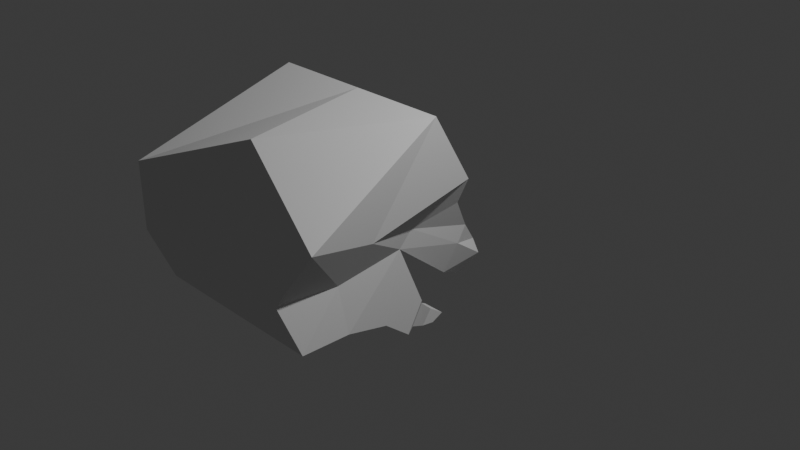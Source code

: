 # Source: 1.0.0_Model.blend  (saved by Blender 4.5.88; exported with 4.5.12 LTS)
import bpy
from mathutils import Matrix  # noqa: F401  (used for matrix-valued properties, if any)

bpy.ops.wm.read_factory_settings(use_empty=True)
scene = bpy.context.scene
scene.name = 'Scene'

# ---- collections
col_collection = bpy.data.collections.new('Collection'); scene.collection.children.link(col_collection)

# ---- world
world_world = bpy.data.worlds.new('World'); scene.world = world_world
world_world.use_nodes = True; world_world.node_tree.nodes.clear()
_N = world_world.node_tree.nodes; _L = world_world.node_tree.links
n0 = _N.new('ShaderNodeOutputWorld'); n0.name = 'World Output'; n0.location = (200, 100)
n1 = _N.new('ShaderNodeBackground'); n1.name = 'Background'; n1.location = (-200, 100)
n1.inputs[0].default_value = (0.05088, 0.05088, 0.05088, 1.0)
_L.new(n1.outputs[0], n0.inputs[0])
n0.is_active_output = True
world_world.color = (0.05088, 0.05088, 0.05088)
world_world.sun_shadow_jitter_overblur = 0.0

# ---- cameras
cam_camera = bpy.data.cameras.new('Camera')
cam_camera.clip_end = 100.0
cam_camera.ortho_scale = 7.314

# ---- lights
light_light = bpy.data.lights.new('Light', 'POINT')
light_light.energy = 1000.0
light_light.shadow_soft_size = 0.1

# ---- meshes
me_plane = bpy.data.meshes.new('Plane')
me_plane.from_pydata([(-0.3287, -0.853, -0.1342), (0.3292, -0.853, -0.1342), (-0.6761, 0.1124, -0.4407), (0.7247, 0.1124, -0.4407), (0.007384, -0.9496, -0.1629), (6.802e-17, 0.0872, -0.3992), (-0.2797, -0.94, 0.254), (0.2809, -0.94, 0.254), (-0.7502, 0.6709, 0.1505), (0.7502, 0.6709, 0.1505), (-0.001414, -0.9995, 0.2596), (4.275e-11, 0.6709, 0.1505), (0.007881, -1.143, -0.02907), (-0.3633, -0.9945, -0.01043), (0.7502, 0.6287, -0.06244), (0.3633, -0.9945, -0.01043), (-0.7502, 0.6287, -0.06244), (0.8738, 0.2818, -0.6922), (-0.5648, -0.36, -0.2551), (0.5486, -0.36, -0.2551), (0.00394, -0.3939, -0.2967), (-0.4797, -0.4226, 0.2804), (0.4797, -0.4226, 0.2804), (0.00394, -0.4817, 0.2804), (-0.5567, -0.3549, -0.05319), (0.5567, -0.3549, -0.05319), (-1.242e-12, 1.215, -1.083), (-1.023, 1.215, -1.083), (1.023, 1.215, -1.083), (5.436e-11, 2.111, 0.874), (-0.9746, 2.111, 0.874), (0.9746, 2.111, 0.874), (1.306, 2.275, 0.3406), (-1.233, 2.292, 0.3129), (3.319e-11, 2.18, -0.2984), (-6.209e-13, 0.2692, -0.6714), (0.8624, 1.385, 0.6031), (1.028, 1.355, 0.1366), (-0.8495, 0.2818, -0.6922), (4.275e-11, 0.07784, 0.5642), (-0.8624, 1.385, 0.6031), (-0.9915, 1.364, 0.1227), (4.275e-11, 0.4307, 0.8827), (-0.7502, 0.4307, 0.8827), (0.7502, 0.4307, 0.8827), (0.8624, 1.007, 1.007), (5.436e-11, 1.586, 1.244), (-0.9746, 1.586, 1.244), (0.9746, 1.586, 1.244), (4.856e-11, 1.007, 1.007), (-0.8624, 1.007, 1.007), (-0.7502, 0.07784, 0.5642), (0.7502, 0.07784, 0.5642), (-0.7502, 0.06433, 0.9227), (4.275e-11, 0.06433, 0.9227), (0.7502, 0.06433, 0.9227), (2.825e-11, -0.2608, 0.6411), (-0.4957, -0.2608, 0.6411), (0.4957, -0.2608, 0.6411), (-0.4957, -0.27, 0.8944), (2.825e-11, -0.27, 0.8944), (0.4957, -0.27, 0.8944), (2.449e-11, -0.5145, 0.6847), (-0.4297, -0.5145, 0.6847), (0.4297, -0.5145, 0.6847), (-0.4297, -0.5055, 0.8772), (2.449e-11, -0.5055, 0.8772), (0.4297, -0.5055, 0.8772), (2.449e-11, -0.7165, 0.6957), (-0.4297, -0.7165, 0.6957), (0.4297, -0.7165, 0.6957), (-0.4297, -0.6373, 0.8187), (2.449e-11, -0.6373, 0.8187), (0.4297, -0.6373, 0.8187)], [], [(20, 5, 3, 19), (18, 2, 5, 20), (23, 22, 9, 11), (21, 23, 11, 8), (13, 12, 10, 6), (25, 14, 9, 22), (24, 13, 6, 21), (9, 36, 45, 44), (35, 38, 27, 26), (12, 15, 7, 10), (4, 1, 15, 12), (17, 35, 26, 28), (36, 37, 32, 31), (18, 0, 13, 24), (19, 3, 14, 25), (0, 4, 12, 13), (1, 19, 25, 15), (2, 18, 24, 16), (16, 24, 21, 8), (15, 25, 22, 7), (6, 10, 23, 21), (10, 7, 22, 23), (0, 18, 20, 4), (4, 20, 19, 1), (32, 34, 29, 31), (34, 33, 30, 29), (26, 27, 33, 34), (28, 26, 34, 32), (31, 29, 46, 48), (41, 40, 30, 33), (37, 17, 28, 32), (38, 41, 33, 27), (2, 16, 41, 38), (14, 3, 17, 37), (16, 8, 40, 41), (40, 8, 43, 50), (9, 14, 37, 36), (3, 5, 35, 17), (5, 2, 38, 35), (36, 31, 48, 45), (49, 45, 48, 46), (50, 49, 46, 47), (43, 42, 49, 50), (42, 44, 45, 49), (43, 8, 51, 53), (9, 44, 55, 52), (29, 30, 47, 46), (30, 40, 50, 47), (54, 53, 59, 60), (52, 55, 61, 58), (42, 43, 53, 54), (11, 9, 52, 39), (8, 11, 39, 51), (44, 42, 54, 55), (59, 57, 63, 65), (61, 60, 66, 67), (39, 52, 58, 56), (55, 54, 60, 61), (53, 51, 57, 59), (51, 39, 56, 57), (62, 64, 70, 68), (66, 65, 71, 72), (57, 56, 62, 63), (58, 61, 67, 64), (60, 59, 65, 66), (56, 58, 64, 62), (68, 70, 73, 72), (69, 68, 72, 71), (67, 66, 72, 73), (65, 63, 69, 71), (63, 62, 68, 69), (64, 67, 73, 70)])
_uv = me_plane.uv_layers.new(name='UVMap')
_uv.uv.foreach_set('vector', [0.5, 0.5, 0.5, 1.0, 1.0, 1.0, 1.0, 0.5, 0.0, 0.5, 0.0, 1.0, 0.5, 1.0, 0.5, 0.5, 0.5, 0.5, 1.0, 0.5, 1.0, 1.0, 0.5, 1.0, 0.0, 0.5, 0.5, 0.5, 0.5, 1.0, 0.0, 1.0, 0.0, 0.0, 0.5, 0.0, 0.5, 0.0, 0.0, 0.0, 1.0, 0.5, 1.0, 1.0, 1.0, 1.0, 1.0, 0.5, 0.0, 0.5, 0.0, 0.0, 0.0, 0.0, 0.0, 0.5, 1.0, 1.0, 1.0, 1.0, 1.0, 1.0, 1.0, 1.0, 0.5, 1.0, 0.0, 1.0, 0.0, 1.0, 0.5, 1.0, 0.5, 0.0, 1.0, 0.0, 1.0, 0.0, 0.5, 0.0, 0.5, 0.0, 1.0, 0.0, 1.0, 0.0, 0.5, 0.0, 1.0, 1.0, 0.5, 1.0, 0.5, 1.0, 1.0, 1.0, 1.0, 1.0, 1.0, 1.0, 1.0, 1.0, 1.0, 1.0, 0.0, 0.5, 0.0, 0.0, 0.0, 0.0, 0.0, 0.5, 1.0, 0.5, 1.0, 1.0, 1.0, 1.0, 1.0, 0.5, 0.0, 0.0, 0.5, 0.0, 0.5, 0.0, 0.0, 0.0, 1.0, 0.0, 1.0, 0.5, 1.0, 0.5, 1.0, 0.0, 0.0, 1.0, 0.0, 0.5, 0.0, 0.5, 0.0, 1.0, 0.0, 1.0, 0.0, 0.5, 0.0, 0.5, 0.0, 1.0, 1.0, 0.0, 1.0, 0.5, 1.0, 0.5, 1.0, 0.0, 0.0, 0.0, 0.5, 0.0, 0.5, 0.5, 0.0, 0.5, 0.5, 0.0, 1.0, 0.0, 1.0, 0.5, 0.5, 0.5, 0.0, 0.0, 0.0, 0.5, 0.5, 0.5, 0.5, 0.0, 0.5, 0.0, 0.5, 0.5, 1.0, 0.5, 1.0, 0.0, 1.0, 1.0, 0.5, 1.0, 0.5, 1.0, 1.0, 1.0, 0.5, 1.0, 0.0, 1.0, 0.0, 1.0, 0.5, 1.0, 0.5, 1.0, 0.0, 1.0, 0.0, 1.0, 0.5, 1.0, 1.0, 1.0, 0.5, 1.0, 0.5, 1.0, 1.0, 1.0, 1.0, 1.0, 0.5, 1.0, 0.5, 1.0, 1.0, 1.0, 0.0, 1.0, 0.0, 1.0, 0.0, 1.0, 0.0, 1.0, 1.0, 1.0, 1.0, 1.0, 1.0, 1.0, 1.0, 1.0, 0.0, 1.0, 0.0, 1.0, 0.0, 1.0, 0.0, 1.0, 0.0, 1.0, 0.0, 1.0, 0.0, 1.0, 0.0, 1.0, 1.0, 1.0, 1.0, 1.0, 1.0, 1.0, 1.0, 1.0, 0.0, 1.0, 0.0, 1.0, 0.0, 1.0, 0.0, 1.0, 0.0, 1.0, 0.0, 1.0, 0.0, 1.0, 0.0, 1.0, 1.0, 1.0, 1.0, 1.0, 1.0, 1.0, 1.0, 1.0, 1.0, 1.0, 0.5, 1.0, 0.5, 1.0, 1.0, 1.0, 0.5, 1.0, 0.0, 1.0, 0.0, 1.0, 0.5, 1.0, 1.0, 1.0, 1.0, 1.0, 1.0, 1.0, 1.0, 1.0, 0.5, 1.0, 1.0, 1.0, 1.0, 1.0, 0.5, 1.0, 0.0, 1.0, 0.5, 1.0, 0.5, 1.0, 0.0, 1.0, 0.0, 1.0, 0.5, 1.0, 0.5, 1.0, 0.0, 1.0, 0.5, 1.0, 1.0, 1.0, 1.0, 1.0, 0.5, 1.0, 0.0, 1.0, 0.0, 1.0, 0.0, 1.0, 0.0, 1.0, 1.0, 1.0, 1.0, 1.0, 1.0, 1.0, 1.0, 1.0, 0.5, 1.0, 0.0, 1.0, 0.0, 1.0, 0.5, 1.0, 0.0, 1.0, 0.0, 1.0, 0.0, 1.0, 0.0, 1.0, 0.5, 1.0, 0.0, 1.0, 0.0, 1.0, 0.5, 1.0, 1.0, 1.0, 1.0, 1.0, 1.0, 1.0, 1.0, 1.0, 0.5, 1.0, 0.0, 1.0, 0.0, 1.0, 0.5, 1.0, 0.5, 1.0, 1.0, 1.0, 1.0, 1.0, 0.5, 1.0, 0.0, 1.0, 0.5, 1.0, 0.5, 1.0, 0.0, 1.0, 1.0, 1.0, 0.5, 1.0, 0.5, 1.0, 1.0, 1.0, 0.0, 1.0, 0.0, 1.0, 0.0, 1.0, 0.0, 1.0, 1.0, 1.0, 0.5, 1.0, 0.5, 1.0, 1.0, 1.0, 0.5, 1.0, 1.0, 1.0, 1.0, 1.0, 0.5, 1.0, 1.0, 1.0, 0.5, 1.0, 0.5, 1.0, 1.0, 1.0, 0.0, 1.0, 0.0, 1.0, 0.0, 1.0, 0.0, 1.0, 0.0, 1.0, 0.5, 1.0, 0.5, 1.0, 0.0, 1.0, 0.5, 1.0, 1.0, 1.0, 1.0, 1.0, 0.5, 1.0, 0.5, 1.0, 0.0, 1.0, 0.0, 1.0, 0.5, 1.0, 0.0, 1.0, 0.5, 1.0, 0.5, 1.0, 0.0, 1.0, 1.0, 1.0, 1.0, 1.0, 1.0, 1.0, 1.0, 1.0, 0.5, 1.0, 0.0, 1.0, 0.0, 1.0, 0.5, 1.0, 0.5, 1.0, 1.0, 1.0, 1.0, 1.0, 0.5, 1.0, 0.5, 1.0, 1.0, 1.0, 1.0, 1.0, 0.5, 1.0, 0.0, 1.0, 0.5, 1.0, 0.5, 1.0, 0.0, 1.0, 1.0, 1.0, 0.5, 1.0, 0.5, 1.0, 1.0, 1.0, 0.0, 1.0, 0.0, 1.0, 0.0, 1.0, 0.0, 1.0, 0.0, 1.0, 0.5, 1.0, 0.5, 1.0, 0.0, 1.0, 1.0, 1.0, 1.0, 1.0, 1.0, 1.0, 1.0, 1.0])
me_plane.update()

# ---- objects
ob_light = bpy.data.objects.new('Light', light_light)
ob_camera = bpy.data.objects.new('Camera', cam_camera)
ob_empty = bpy.data.objects.new('Empty', None)
ob_empty_001 = bpy.data.objects.new('Empty.001', None)
ob_plane = bpy.data.objects.new('Plane', me_plane)

# ---- transforms, parenting, visibility, modifiers, constraints
ob_light.location = (4.076, 1.005, 5.904)
ob_light.rotation_euler = (0.6503, 0.05522, 1.866)
ob_light.lock_rotations_4d = False
ob_light.empty_display_type = 'ARROWS'
ob_light.color = (0.0, 0.0, 0.0, 0.0)
ob_light.lineart.crease_threshold = 0.0
ob_camera.location = (7.359, -6.926, 4.958)
ob_camera.rotation_euler = (1.109, 0.0, 0.8149)
ob_camera.lock_rotations_4d = False
ob_camera.empty_display_type = 'ARROWS'
ob_camera.color = (0.0, 0.0, 0.0, 0.0)
ob_camera.display_type = 'WIRE'
ob_camera.lineart.crease_threshold = 0.0
ob_empty.location = (0.082, 5.177e-09, 0.05487)
ob_empty.rotation_euler = (1.571, 0.0, 3.142)
ob_empty.empty_display_type = 'IMAGE'
ob_empty.empty_display_size = 5.0
ob_empty.empty_image_depth = 'BACK'
ob_empty.show_empty_image_perspective = False
ob_empty.empty_image_side = 'FRONT'
ob_empty_001.location = (-2.547e-16, -1.519, 0.02949)
ob_empty_001.rotation_euler = (1.571, -0.0, 1.571)
ob_empty_001.scale = (1.234, 1.234, 1.234)
ob_empty_001.empty_display_type = 'IMAGE'
ob_empty_001.empty_display_size = 5.0
ob_empty_001.empty_image_depth = 'BACK'
ob_empty_001.show_empty_image_perspective = False
ob_empty_001.empty_image_side = 'FRONT'
ob_plane.location = (-6.999e-18, -0.04728, -0.03152)
ob_plane.rotation_euler = (2.596, 2.184e-17, 1.077e-18)

# ---- collection membership
col_collection.objects.link(ob_light)
col_collection.objects.link(ob_camera)
col_collection.objects.link(ob_empty)
col_collection.objects.link(ob_empty_001)
col_collection.objects.link(ob_plane)

# ---- scene / render settings (as saved in the file)
scene.camera = ob_camera
scene.frame_start = 1; scene.frame_end = 250; scene.frame_set(1)
scene.render.engine = 'BLENDER_EEVEE_NEXT'
bpy.context.view_layer.update()
